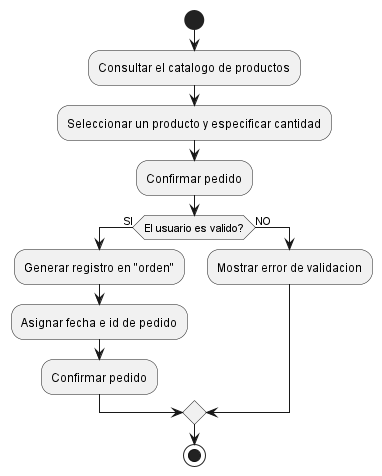

The diagram above was rendered by PlantUML. Its source (embedded in the PNG):
@startuml
start 

:Consultar el catalogo de productos;
:Seleccionar un producto y especificar cantidad;
:Confirmar pedido;

if (El usuario es valido?) then (SI)
    :Generar registro en "orden";
    :Asignar fecha e id de pedido;
    :Confirmar pedido;
else (NO)
    :Mostrar error de validacion;
endif

stop

@enduml